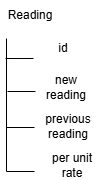

The diagram above was exported from draw.io. Its source (the exported page's mxGraphModel, read from the mxfile embedded in the PNG):
<mxGraphModel dx="1050" dy="522" grid="0" gridSize="10" guides="1" tooltips="1" connect="1" arrows="1" fold="1" page="1" pageScale="1" pageWidth="1169" pageHeight="827" math="0" shadow="0">
  <root>
    <mxCell id="0" />
    <mxCell id="1" parent="0" />
    <mxCell id="dJpEpb52KgOJHD7ReD6U-1" value="Reading" style="text;html=1;align=center;verticalAlign=middle;whiteSpace=wrap;rounded=0;" vertex="1" parent="1">
      <mxGeometry x="243" y="131" width="60" height="30" as="geometry" />
    </mxCell>
    <mxCell id="dJpEpb52KgOJHD7ReD6U-2" value="id" style="text;html=1;align=center;verticalAlign=middle;whiteSpace=wrap;rounded=0;" vertex="1" parent="1">
      <mxGeometry x="276" y="164" width="60" height="30" as="geometry" />
    </mxCell>
    <mxCell id="dJpEpb52KgOJHD7ReD6U-3" value="new reading" style="text;html=1;align=center;verticalAlign=middle;whiteSpace=wrap;rounded=0;" vertex="1" parent="1">
      <mxGeometry x="279" y="203" width="60" height="30" as="geometry" />
    </mxCell>
    <mxCell id="dJpEpb52KgOJHD7ReD6U-4" value="previous reading" style="text;html=1;align=center;verticalAlign=middle;whiteSpace=wrap;rounded=0;" vertex="1" parent="1">
      <mxGeometry x="281" y="242" width="60" height="30" as="geometry" />
    </mxCell>
    <mxCell id="dJpEpb52KgOJHD7ReD6U-5" value="per unit rate" style="text;html=1;align=center;verticalAlign=middle;whiteSpace=wrap;rounded=0;" vertex="1" parent="1">
      <mxGeometry x="285" y="281" width="60" height="30" as="geometry" />
    </mxCell>
    <mxCell id="dJpEpb52KgOJHD7ReD6U-6" value="" style="endArrow=none;html=1;rounded=0;" edge="1" parent="1">
      <mxGeometry width="50" height="50" relative="1" as="geometry">
        <mxPoint x="249" y="302" as="sourcePoint" />
        <mxPoint x="249" y="169" as="targetPoint" />
      </mxGeometry>
    </mxCell>
    <mxCell id="dJpEpb52KgOJHD7ReD6U-7" value="" style="endArrow=none;html=1;rounded=0;entryX=0;entryY=0.833;entryDx=0;entryDy=0;entryPerimeter=0;" edge="1" parent="1" target="dJpEpb52KgOJHD7ReD6U-2">
      <mxGeometry width="50" height="50" relative="1" as="geometry">
        <mxPoint x="248" y="189" as="sourcePoint" />
        <mxPoint x="293" y="188" as="targetPoint" />
      </mxGeometry>
    </mxCell>
    <mxCell id="dJpEpb52KgOJHD7ReD6U-10" value="" style="endArrow=none;html=1;rounded=0;entryX=0;entryY=0.833;entryDx=0;entryDy=0;entryPerimeter=0;" edge="1" parent="1">
      <mxGeometry width="50" height="50" relative="1" as="geometry">
        <mxPoint x="250" y="222" as="sourcePoint" />
        <mxPoint x="278" y="222" as="targetPoint" />
      </mxGeometry>
    </mxCell>
    <mxCell id="dJpEpb52KgOJHD7ReD6U-11" value="" style="endArrow=none;html=1;rounded=0;entryX=0;entryY=0.833;entryDx=0;entryDy=0;entryPerimeter=0;" edge="1" parent="1">
      <mxGeometry width="50" height="50" relative="1" as="geometry">
        <mxPoint x="249" y="258" as="sourcePoint" />
        <mxPoint x="277" y="258" as="targetPoint" />
      </mxGeometry>
    </mxCell>
    <mxCell id="dJpEpb52KgOJHD7ReD6U-12" value="" style="endArrow=none;html=1;rounded=0;entryX=0;entryY=0.833;entryDx=0;entryDy=0;entryPerimeter=0;" edge="1" parent="1">
      <mxGeometry width="50" height="50" relative="1" as="geometry">
        <mxPoint x="249" y="302" as="sourcePoint" />
        <mxPoint x="277" y="302" as="targetPoint" />
      </mxGeometry>
    </mxCell>
  </root>
</mxGraphModel>